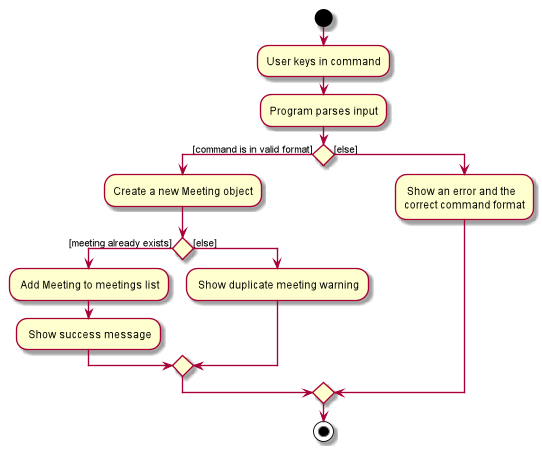

The diagram above was rendered by PlantUML. Its source (embedded in the PNG):
@startuml
start
:User keys in command;


:Program parses input;

if () then ([command is in valid format])
    :Create a new Meeting object;

    if () then ([meeting already exists])
        : Add Meeting to meetings list;
        : Show success message;

    else ([else])
        : Show duplicate meeting warning;
    endif

else ([else])
    : Show an error and the
    correct command format;
endif

stop
@enduml